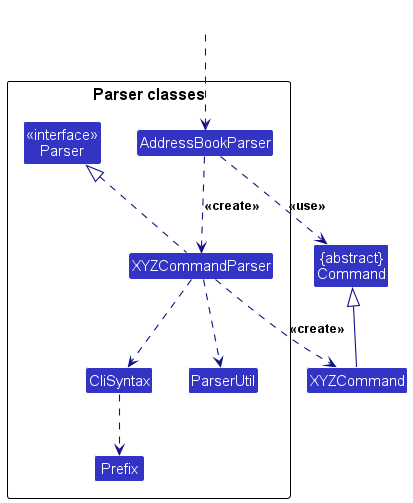

The diagram above was rendered by PlantUML. Its source (embedded in the PNG):
@startuml
!include style.puml
skinparam arrowThickness 1.1
skinparam arrowColor LOGIC_COLOR_T4
skinparam classBackgroundColor LOGIC_COLOR

Class "{abstract}\nCommand" as Command
Class XYZCommand

package "Parser classes"{
Class "<<interface>>\nParser" as Parser
Class AddressBookParser
Class XYZCommandParser
Class CliSyntax
Class ParserUtil
Class Prefix
}

Class HiddenOutside #FFFFFF
HiddenOutside ..> AddressBookParser

AddressBookParser .down.> XYZCommandParser: <<create>>

XYZCommandParser ..> XYZCommand : <<create>>
AddressBookParser ..> Command : <<use>>
XYZCommandParser .up.|> Parser
XYZCommandParser ..> CliSyntax
CliSyntax ..> Prefix
XYZCommandParser ..> ParserUtil
XYZCommand -up-|> Command
@enduml